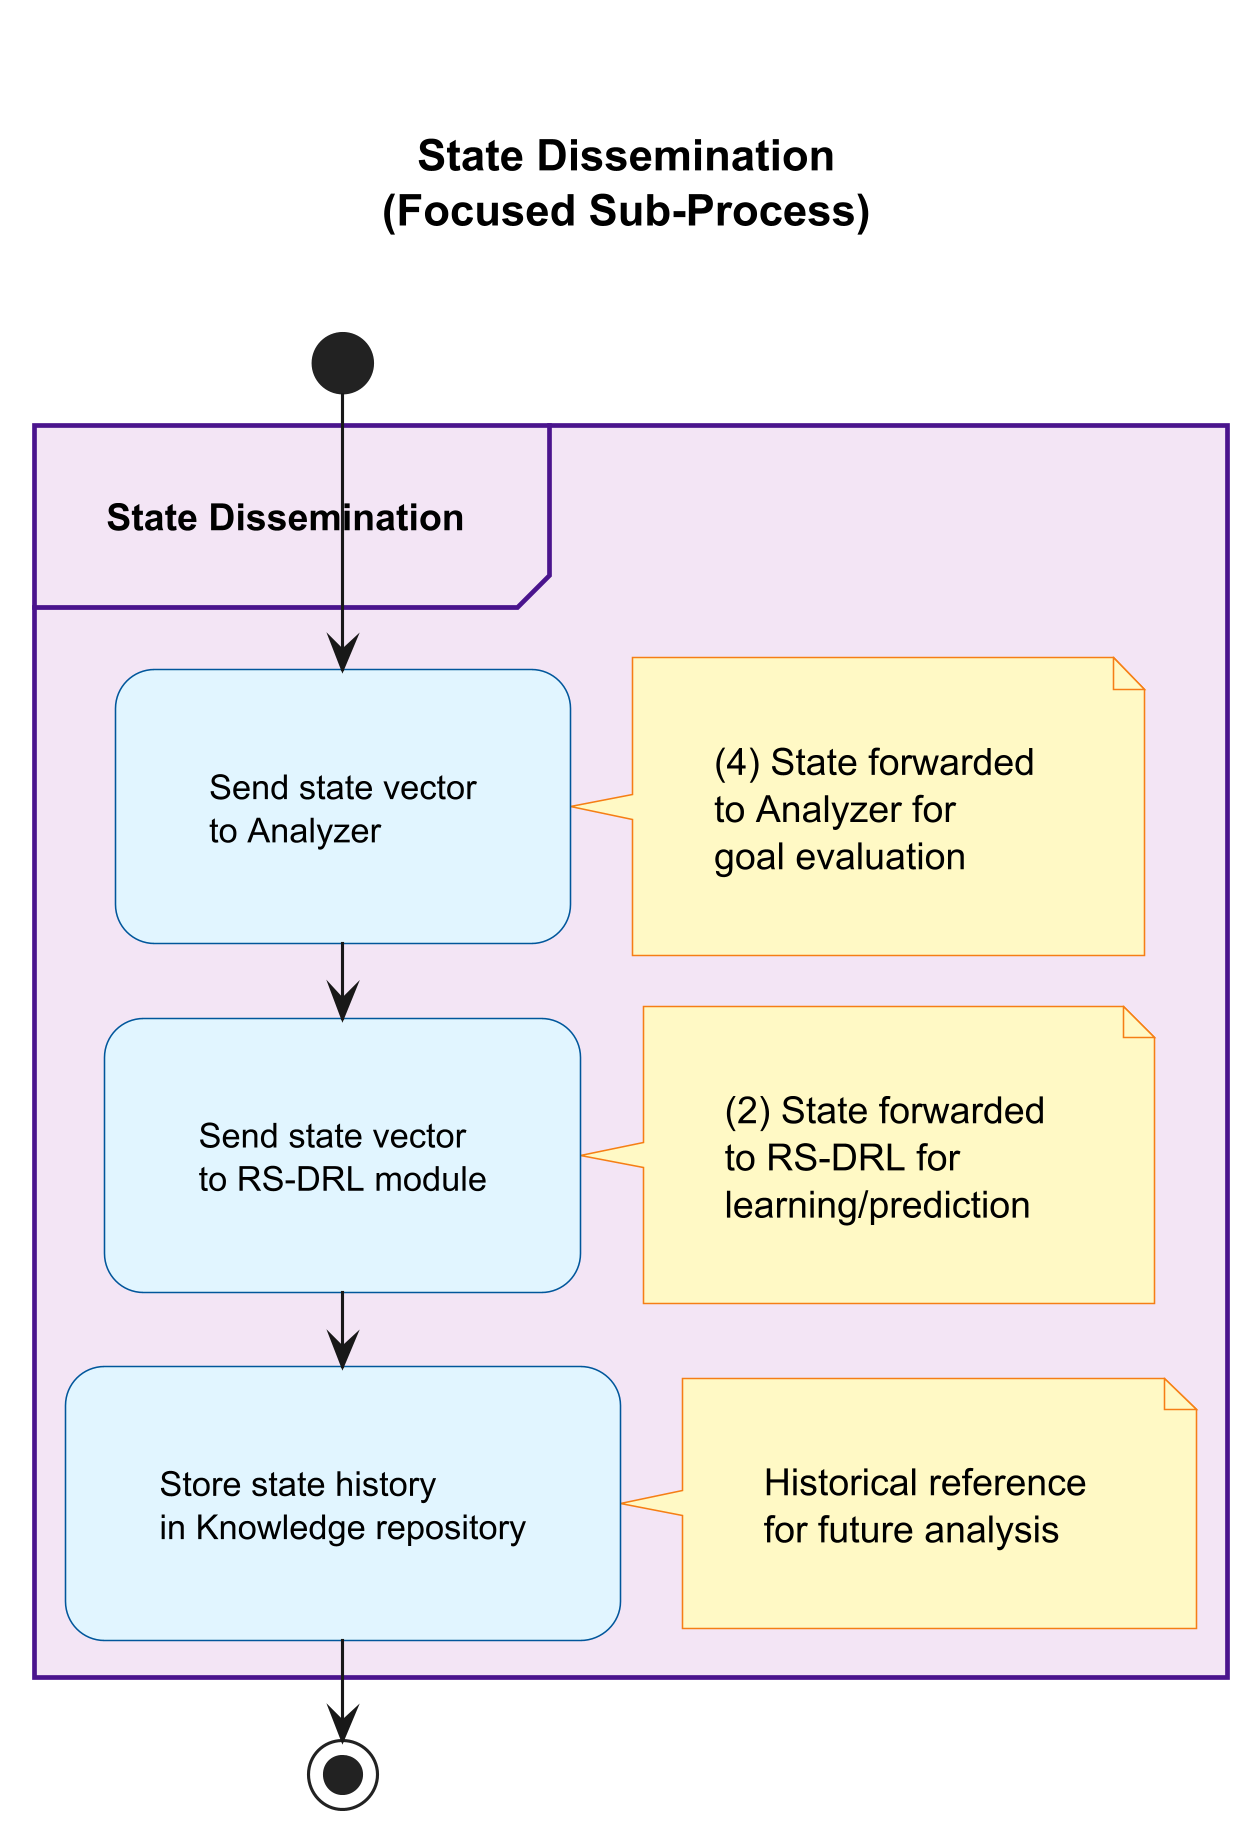

The diagram above was rendered by PlantUML. Its source (embedded in the PNG):
@startuml
skinparamlocked dpi 300
!define DPI 300
skinparam dpi 300
skinparam defaultFontSize 12
skinparam maxMessageSize 200
skinparam activity {
    BackgroundColor #E1F5FE
    BorderColor #01579B
    FontSize 11
}
skinparam partition {
    BackgroundColor #F3E5F5
    BorderColor #4A148C
    FontSize 12
    FontStyle bold
}
skinparam note {
    BackgroundColor #FFF9C4
    BorderColor #F57F17
}
skinparam padding 20
skinparam minClassWidth 0
skinparam minClassHeight 0
skinparam shadowing false
title State Dissemination\n(Focused Sub-Process)

start

partition "State Dissemination" {
    :Send state vector\nto Analyzer;
    note right
      (4) State forwarded
      to Analyzer for
      goal evaluation
    end note

    :Send state vector\nto RS-DRL module;
    note right
      (2) State forwarded
      to RS-DRL for
      learning/prediction
    end note

    :Store state history\nin Knowledge repository;
    note right
      Historical reference
      for future analysis
    end note
}

stop

@enduml